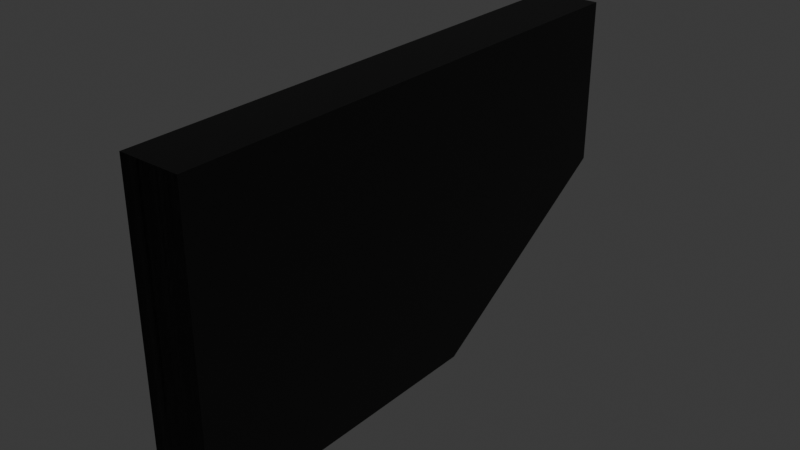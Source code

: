 # Source: doorwing.blend  (saved by Blender 4.5.91; exported with 4.5.12 LTS)
import bpy
from mathutils import Matrix  # noqa: F401  (used for matrix-valued properties, if any)

bpy.ops.wm.read_factory_settings(use_empty=True)
scene = bpy.context.scene
scene.name = 'Scene'

# ---- collections
col_collection = bpy.data.collections.new('Collection'); scene.collection.children.link(col_collection)

# ---- materials (node trees are filled in below, after node groups)
mat_black = bpy.data.materials.new('Black')
mat_black.alpha_threshold = 0.0
mat_black.roughness = 0.5
mat_black.line_color = (0.0, 0.0, 0.0, 1.0)

# ---- material node trees
mat_black.use_nodes = True; mat_black.node_tree.nodes.clear()
_N = mat_black.node_tree.nodes; _L = mat_black.node_tree.links
n0 = _N.new('ShaderNodeOutputMaterial'); n0.name = 'Material Output'; n0.location = (200, 100)
n1 = _N.new('ShaderNodeBsdfPrincipled'); n1.name = 'Principled BSDF'; n1.location = (-200, 100)
n1.inputs[0].default_value = (0.0, 0.0, 0.0, 1.0)
n1.inputs[3].default_value = 1.45
_L.new(n1.outputs[0], n0.inputs[0])
n0.is_active_output = True

# ---- world
world_world = bpy.data.worlds.new('World'); scene.world = world_world
world_world.use_nodes = True; world_world.node_tree.nodes.clear()
_N = world_world.node_tree.nodes; _L = world_world.node_tree.links
n0 = _N.new('ShaderNodeOutputWorld'); n0.name = 'World Output'; n0.location = (200, 100)
n1 = _N.new('ShaderNodeBackground'); n1.name = 'Background'; n1.location = (-200, 100)
n1.inputs[0].default_value = (0.05088, 0.05088, 0.05088, 1.0)
_L.new(n1.outputs[0], n0.inputs[0])
n0.is_active_output = True
world_world.color = (0.05088, 0.05088, 0.05088)
world_world.sun_shadow_jitter_overblur = 0.0

# ---- meshes
me_cube_002 = bpy.data.meshes.new('Cube.002')
me_cube_002.from_pydata([(-0.2, 0.0, -0.55), (-0.2, 0.0, 0.55), (-0.2, 0.8537, -1.45), (-0.2, 0.8537, 0.55), (0.2, 0.0, -0.55), (0.2, 0.0, 0.55), (0.2, 0.8537, -1.45), (0.2, 0.8537, 0.55), (-0.2, 0.3537, -1.45), (0.2, 0.3537, -1.45), (0.2, 0.8537, -1.45), (0.2, 0.8537, 0.55), (-0.2, 0.8537, -1.45), (-0.2, 0.8537, 0.55)], [], [(0, 1, 3, 2, 8), (2, 3, 7, 6), (6, 7, 5, 4, 9), (4, 5, 1, 0), (2, 6, 9, 4, 0, 8), (7, 3, 1, 5), (10, 11, 13, 12)])
_uv = me_cube_002.uv_layers.new(name='UVMap')
_uv.uv.foreach_set('vector', [0.375, 0.0, 0.625, 0.0, 0.625, 0.25, 0.375, 0.25, 0.375, 0.125, 0.375, 0.25, 0.625, 0.25, 0.625, 0.5, 0.375, 0.5, 0.375, 0.5, 0.625, 0.5, 0.625, 0.75, 0.375, 0.75, 0.375, 0.625, 0.375, 0.75, 0.625, 0.75, 0.625, 1.0, 0.375, 1.0, 0.125, 0.5, 0.375, 0.5, 0.375, 0.625, 0.375, 0.75, 0.125, 0.75, 0.125, 0.625, 0.625, 0.5, 0.875, 0.5, 0.875, 0.75, 0.625, 0.75, 0.375, 0.25, 0.625, 0.25, 0.625, 0.5, 0.375, 0.5])
me_cube_002.materials.append(mat_black)
me_cube_002.update()

# ---- objects
ob_wing = bpy.data.objects.new('Wing', me_cube_002)

# ---- transforms, parenting, visibility, modifiers, constraints
ob_wing.location = (-4.023e-07, 3.5, 1.45)
ob_wing.rotation_euler = (0.0, -0.0, 3.142)
ob_wing.scale = (1.0, 4.1, 1.0)

# ---- collection membership
col_collection.objects.link(ob_wing)

# ---- scene / render settings (as saved in the file)
scene.frame_start = 1; scene.frame_end = 250; scene.frame_set(1)
scene.render.engine = 'BLENDER_EEVEE_NEXT'
bpy.context.view_layer.update()

# ---- added for rendering (the .blend has no active camera and no usable light): camera, sun
cam_auto = bpy.data.cameras.new('AutoCamera')
cam_auto.lens = 50.0
cam_auto.sensor_width = 36.0
cam_auto.clip_end = 1000.0
ob_auto_camera = bpy.data.objects.new('AutoCamera', cam_auto)
scene.collection.objects.link(ob_auto_camera)
ob_auto_camera.location = (3.74802, -2.74762, 3.99841)
ob_auto_camera.rotation_euler = (1.09748, -7.21219e-08, 0.694738)
scene.camera = ob_auto_camera
light_auto_sun = bpy.data.lights.new('AutoSun', 'SUN')
light_auto_sun.energy = 3.0
light_auto_sun.angle = 0.0523599
ob_auto_sun = bpy.data.objects.new('AutoSun', light_auto_sun)
scene.collection.objects.link(ob_auto_sun)
ob_auto_sun.rotation_euler = (0.872665, 0.174533, 0.523599)
bpy.context.view_layer.update()
